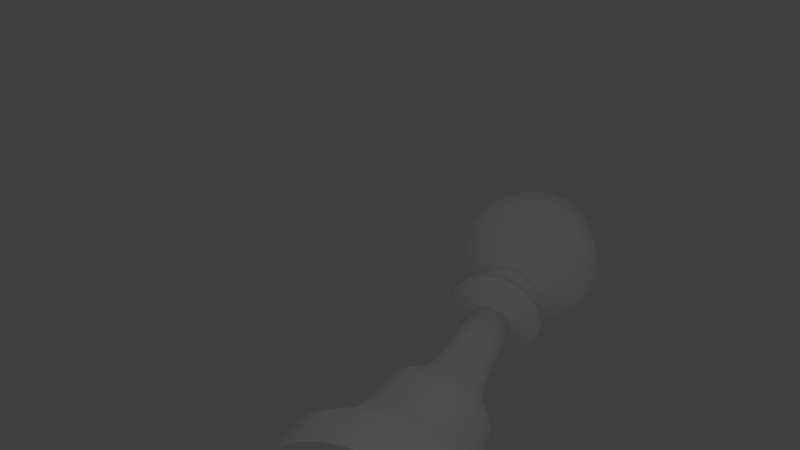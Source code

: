 # Source: bishop.blend  (saved by Blender 2.79.0; exported with 4.5.12 LTS)
import bpy
from mathutils import Matrix  # noqa: F401  (used for matrix-valued properties, if any)

bpy.ops.wm.read_factory_settings(use_empty=True)
scene = bpy.context.scene
scene.name = 'Scene'

# ---- collections
col_collection_1 = bpy.data.collections.new('Collection 1'); scene.collection.children.link(col_collection_1)

# ---- materials (node trees are filled in below, after node groups)
mat_material = bpy.data.materials.new('Material')
mat_material.alpha_threshold = 0.0
mat_material.use_transparent_shadow = False
mat_material.diffuse_color = (1.0, 1.0, 1.0, 1.0)
mat_material.roughness = 0.5
mat_material.specular_intensity = 1.0

# ---- material node trees

# ---- world
world_world = bpy.data.worlds.new('World'); scene.world = world_world
world_world.color = (0.05088, 0.05088, 0.05088)
world_world.use_sun_shadow = False
world_world.sun_shadow_jitter_overblur = 0.0
world_world.cycles.sampling_method = 'MANUAL'

# ---- cameras
cam_camera = bpy.data.cameras.new('Camera')
cam_camera.clip_end = 100.0
cam_camera.lens = 35.0
cam_camera.sensor_width = 32.0
cam_camera.sensor_height = 18.0
cam_camera.ortho_scale = 7.314
cam_camera.dof.focus_distance = 0.0
cam_camera.dof.aperture_fstop = 128.0

# ---- lights
light_lamp = bpy.data.lights.new('Lamp', 'POINT')
light_lamp.transmission_factor = 0.0
light_lamp.cutoff_distance = 30.0
light_lamp.energy = 100.0
light_lamp.shadow_buffer_clip_start = 1.001
light_lamp.shadow_soft_size = 0.1
light_lamp.shadow_maximum_resolution = 0.006
light_lamp.use_absolute_resolution = True

# ---- meshes
me_cylinder = bpy.data.meshes.new('Cylinder')
me_cylinder.from_pydata([(0.0, 1.0, -1.0), (0.0, 1.0, 1.0), (0.1951, 0.9808, -1.0), (0.1951, 0.9808, 1.0), (0.3827, 0.9239, -1.0), (0.3827, 0.9239, 1.0), (0.5556, 0.8315, -1.0), (0.5556, 0.8315, 1.0), (0.7071, 0.7071, -1.0), (0.7071, 0.7071, 1.0), (0.8315, 0.5556, -1.0), (0.8315, 0.5556, 1.0), (0.9239, 0.3827, -1.0), (0.9239, 0.3827, 1.0), (0.9808, 0.1951, -1.0), (0.9808, 0.1951, 1.0), (1.0, 7.55e-08, -1.0), (1.0, 7.55e-08, 1.0), (0.9808, -0.1951, -1.0), (0.9808, -0.1951, 1.0), (0.9239, -0.3827, -1.0), (0.9239, -0.3827, 1.0), (0.8315, -0.5556, -1.0), (0.8315, -0.5556, 1.0), (0.7071, -0.7071, -1.0), (0.7071, -0.7071, 1.0), (0.5556, -0.8315, -1.0), (0.5556, -0.8315, 1.0), (0.3827, -0.9239, -1.0), (0.3827, -0.9239, 1.0), (0.1951, -0.9808, -1.0), (0.1951, -0.9808, 1.0), (-3.258e-07, -1.0, -1.0), (-3.258e-07, -1.0, 1.0), (-0.1951, -0.9808, -1.0), (-0.1951, -0.9808, 1.0), (-0.3827, -0.9239, -1.0), (-0.3827, -0.9239, 1.0), (-0.5556, -0.8315, -1.0), (-0.5556, -0.8315, 1.0), (-0.7071, -0.7071, -1.0), (-0.7071, -0.7071, 1.0), (-0.8315, -0.5556, -1.0), (-0.8315, -0.5556, 1.0), (-0.9239, -0.3827, -1.0), (-0.9239, -0.3827, 1.0), (-0.9808, -0.1951, -1.0), (-0.9808, -0.1951, 1.0), (-1.0, 9.656e-07, -1.0), (-1.0, 9.656e-07, 1.0), (-0.9808, 0.1951, -1.0), (-0.9808, 0.1951, 1.0), (-0.9239, 0.3827, -1.0), (-0.9239, 0.3827, 1.0), (-0.8315, 0.5556, -1.0), (-0.8315, 0.5556, 1.0), (-0.7071, 0.7071, -1.0), (-0.7071, 0.7071, 1.0), (-0.5556, 0.8315, -1.0), (-0.5556, 0.8315, 1.0), (-0.3827, 0.9239, -1.0), (-0.3827, 0.9239, 1.0), (-0.1951, 0.9808, -1.0), (-0.1951, 0.9808, 1.0), (0.1463, 0.7356, 2.789), (2.662e-08, 0.75, 2.789), (0.287, 0.6929, 2.789), (0.4167, 0.6236, 2.789), (0.5303, 0.5303, 2.789), (0.6236, 0.4167, 2.789), (0.6929, 0.287, 2.789), (0.7356, 0.1463, 2.789), (0.75, 1.279e-07, 2.789), (0.7356, -0.1463, 2.789), (0.6929, -0.287, 2.789), (0.6236, -0.4167, 2.789), (0.5303, -0.5303, 2.789), (0.4167, -0.6236, 2.789), (0.287, -0.6929, 2.789), (0.1463, -0.7356, 2.789), (-2.178e-07, -0.75, 2.789), (-0.1463, -0.7356, 2.789), (-0.287, -0.6929, 2.789), (-0.4167, -0.6236, 2.789), (-0.5303, -0.5303, 2.789), (-0.6236, -0.4167, 2.789), (-0.6929, -0.287, 2.789), (-0.7356, -0.1463, 2.789), (-0.75, 7.954e-07, 2.789), (-0.7356, 0.1463, 2.789), (-0.6929, 0.287, 2.789), (-0.6236, 0.4167, 2.789), (-0.5303, 0.5303, 2.789), (-0.4167, 0.6236, 2.789), (-0.287, 0.6929, 2.789), (-0.1463, 0.7356, 2.789), (0.1269, 0.638, 3.782), (3.472e-08, 0.6505, 3.782), (0.2489, 0.601, 3.782), (0.3614, 0.5409, 3.782), (0.46, 0.46, 3.782), (0.5409, 0.3614, 3.782), (0.601, 0.2489, 3.782), (0.638, 0.1269, 3.782), (0.6505, 1.519e-07, 3.782), (0.638, -0.1269, 3.782), (0.601, -0.2489, 3.782), (0.5409, -0.3614, 3.782), (0.46, -0.46, 3.782), (0.3614, -0.5409, 3.782), (0.2489, -0.601, 3.782), (0.1269, -0.638, 3.782), (-1.772e-07, -0.6505, 3.782), (-0.1269, -0.638, 3.782), (-0.2489, -0.601, 3.782), (-0.3614, -0.5409, 3.782), (-0.46, -0.46, 3.782), (-0.5409, -0.3614, 3.782), (-0.601, -0.2489, 3.782), (-0.638, -0.1269, 3.782), (-0.6505, 7.309e-07, 3.782), (-0.638, 0.1269, 3.782), (-0.601, 0.2489, 3.782), (-0.5409, 0.3614, 3.782), (-0.46, 0.46, 3.782), (-0.3614, 0.5409, 3.782), (-0.2489, 0.601, 3.782), (-0.1269, 0.638, 3.782), (0.1109, 0.5576, 6.068), (3.472e-08, 0.5685, 6.068), (0.2176, 0.5252, 6.068), (0.3158, 0.4727, 6.068), (0.402, 0.402, 6.068), (0.4727, 0.3158, 6.068), (0.5252, 0.2176, 6.068), (0.5576, 0.1109, 6.068), (0.5685, 1.694e-07, 6.068), (0.5576, -0.1109, 6.068), (0.5252, -0.2176, 6.068), (0.4727, -0.3158, 6.068), (0.402, -0.402, 6.068), (0.3158, -0.4727, 6.068), (0.2176, -0.5252, 6.068), (0.1109, -0.5576, 6.068), (-1.505e-07, -0.5685, 6.068), (-0.1109, -0.5576, 6.068), (-0.2176, -0.5252, 6.068), (-0.3158, -0.4727, 6.068), (-0.402, -0.402, 6.068), (-0.4727, -0.3158, 6.068), (-0.5252, -0.2176, 6.068), (-0.5576, -0.1109, 6.068), (-0.5685, 6.754e-07, 6.068), (-0.5576, 0.1109, 6.068), (-0.5252, 0.2176, 6.068), (-0.4727, 0.3158, 6.068), (-0.402, 0.402, 6.068), (-0.3158, 0.4727, 6.068), (-0.2176, 0.5252, 6.068), (-0.1109, 0.5576, 6.068), (0.1109, 0.5576, 6.863), (2.348e-08, 0.5685, 6.863), (0.2176, 0.5252, 6.863), (0.3158, 0.4727, 6.863), (0.402, 0.402, 6.863), (0.4727, 0.3158, 6.863), (0.5252, 0.2176, 6.863), (0.5576, 0.1109, 6.863), (0.5685, 1.694e-07, 6.863), (0.5576, -0.1109, 6.863), (0.5252, -0.2176, 6.863), (0.4727, -0.3158, 6.863), (0.402, -0.402, 6.863), (0.3158, -0.4727, 6.863), (0.2176, -0.5252, 6.863), (0.1109, -0.5576, 6.863), (-1.618e-07, -0.5685, 6.863), (-0.1109, -0.5576, 6.863), (-0.2176, -0.5252, 6.863), (-0.3158, -0.4727, 6.863), (-0.402, -0.402, 6.863), (-0.4727, -0.3158, 6.863), (-0.5252, -0.2176, 6.863), (-0.5576, -0.1109, 6.863), (-0.5685, 6.754e-07, 6.863), (-0.5576, 0.1109, 6.863), (-0.5252, 0.2176, 6.863), (-0.4727, 0.3158, 6.863), (-0.402, 0.402, 6.863), (-0.3158, 0.4727, 6.863), (-0.2176, 0.5252, 6.863), (-0.1109, 0.5576, 6.863), (0.06914, 0.3476, 8.453), (6.327e-08, 0.3544, 8.453), (0.1356, 0.3274, 8.453), (0.1969, 0.2947, 8.453), (0.2506, 0.2506, 8.453), (0.2947, 0.1969, 8.453), (0.3274, 0.1356, 8.453), (0.3476, 0.06914, 8.453), (0.3544, 2.206e-07, 8.453), (0.3476, -0.06914, 8.453), (0.3274, -0.1356, 8.453), (0.2947, -0.1969, 8.453), (0.2506, -0.2506, 8.453), (0.1969, -0.2947, 8.453), (0.1356, -0.3274, 8.453), (0.06914, -0.3476, 8.453), (-5.221e-08, -0.3544, 8.453), (-0.06914, -0.3476, 8.453), (-0.1356, -0.3274, 8.453), (-0.1969, -0.2947, 8.453), (-0.2506, -0.2506, 8.453), (-0.2947, -0.1969, 8.453), (-0.3274, -0.1356, 8.453), (-0.3476, -0.06914, 8.453), (-0.3544, 5.361e-07, 8.453), (-0.3476, 0.06914, 8.453), (-0.3274, 0.1356, 8.453), (-0.2947, 0.1969, 8.453), (-0.2506, 0.2506, 8.453), (-0.1969, 0.2947, 8.453), (-0.1356, 0.3274, 8.453), (-0.06914, 0.3476, 8.453), (0.05297, 0.2663, 10.34), (5.38e-08, 0.2715, 10.34), (0.1039, 0.2508, 10.34), (0.1508, 0.2258, 10.34), (0.192, 0.192, 10.34), (0.2258, 0.1508, 10.34), (0.2508, 0.1039, 10.34), (0.2663, 0.05297, 10.34), (0.2715, 2.407e-07, 10.34), (0.2663, -0.05297, 10.34), (0.2508, -0.1039, 10.34), (0.2258, -0.1508, 10.34), (0.192, -0.192, 10.34), (0.1508, -0.2258, 10.34), (0.1039, -0.2508, 10.34), (0.05297, -0.2663, 10.34), (-3.467e-08, -0.2715, 10.34), (-0.05297, -0.2663, 10.34), (-0.1039, -0.2508, 10.34), (-0.1508, -0.2258, 10.34), (-0.192, -0.192, 10.34), (-0.2258, -0.1508, 10.34), (-0.2508, -0.1039, 10.34), (-0.2663, -0.05297, 10.34), (-0.2715, 4.824e-07, 10.34), (-0.2663, 0.05297, 10.34), (-0.2508, 0.1039, 10.34), (-0.2258, 0.1508, 10.34), (-0.192, 0.192, 10.34), (-0.1508, 0.2258, 10.34), (-0.1039, 0.2508, 10.34), (-0.05297, 0.2663, 10.34), (0.04407, 0.2215, 14.51), (4.27e-07, 0.2259, 14.51), (0.08644, 0.2087, 14.51), (0.1255, 0.1878, 14.51), (0.1597, 0.1597, 14.51), (0.1878, 0.1255, 14.51), (0.2087, 0.08644, 14.51), (0.2215, 0.04407, 14.51), (0.2259, 2.511e-07, 14.51), (0.2215, -0.04406, 14.51), (0.2087, -0.08644, 14.51), (0.1878, -0.1255, 14.51), (0.1597, -0.1597, 14.51), (0.1255, -0.1878, 14.51), (0.08644, -0.2087, 14.51), (0.04407, -0.2215, 14.51), (3.534e-07, -0.2259, 14.51), (-0.04406, -0.2215, 14.51), (-0.08644, -0.2087, 14.51), (-0.1255, -0.1878, 14.51), (-0.1597, -0.1597, 14.51), (-0.1878, -0.1255, 14.51), (-0.2087, -0.08644, 14.51), (-0.2215, -0.04406, 14.51), (-0.2259, 4.522e-07, 14.51), (-0.2215, 0.04407, 14.51), (-0.2087, 0.08644, 14.51), (-0.1878, 0.1255, 14.51), (-0.1597, 0.1597, 14.51), (-0.1255, 0.1878, 14.51), (-0.08644, 0.2087, 14.51), (-0.04406, 0.2215, 14.51), (0.09439, 0.4745, 15.01), (4.493e-07, 0.4838, 15.01), (0.1851, 0.447, 15.01), (0.2688, 0.4023, 15.01), (0.3421, 0.3421, 15.01), (0.4023, 0.2688, 15.01), (0.447, 0.1851, 15.01), (0.4745, 0.09439, 15.01), (0.4838, 1.885e-07, 15.01), (0.4745, -0.09439, 15.01), (0.447, -0.1851, 15.01), (0.4023, -0.2688, 15.01), (0.3421, -0.3421, 15.01), (0.2688, -0.4023, 15.01), (0.1851, -0.447, 15.01), (0.09439, -0.4745, 15.01), (2.916e-07, -0.4838, 15.01), (-0.09439, -0.4745, 15.01), (-0.1851, -0.447, 15.01), (-0.2688, -0.4023, 15.01), (-0.3421, -0.3421, 15.01), (-0.4023, -0.2688, 15.01), (-0.447, -0.1851, 15.01), (-0.4745, -0.09439, 15.01), (-0.4838, 6.192e-07, 15.01), (-0.4745, 0.09439, 15.01), (-0.447, 0.1851, 15.01), (-0.4023, 0.2688, 15.01), (-0.3421, 0.3421, 15.01), (-0.2688, 0.4023, 15.01), (-0.1851, 0.447, 15.01), (-0.09439, 0.4745, 15.01), (0.1028, 0.5169, 15.45), (4.405e-07, 0.527, 15.45), (0.2017, 0.4869, 15.45), (0.2928, 0.4382, 15.45), (0.3727, 0.3727, 15.45), (0.4382, 0.2928, 15.45), (0.4869, 0.2017, 15.45), (0.5169, 0.1028, 15.45), (0.527, 1.797e-07, 15.45), (0.5169, -0.1028, 15.45), (0.4869, -0.2017, 15.45), (0.4382, -0.2928, 15.45), (0.3727, -0.3727, 15.45), (0.2928, -0.4382, 15.45), (0.2017, -0.4869, 15.45), (0.1028, -0.5169, 15.45), (2.688e-07, -0.527, 15.45), (-0.1028, -0.5169, 15.45), (-0.2017, -0.4869, 15.45), (-0.2928, -0.4382, 15.45), (-0.3727, -0.3727, 15.45), (-0.4382, -0.2928, 15.45), (-0.4869, -0.2017, 15.45), (-0.5169, -0.1028, 15.45), (-0.527, 6.488e-07, 15.45), (-0.5169, 0.1028, 15.45), (-0.4869, 0.2017, 15.45), (-0.4382, 0.2928, 15.45), (-0.3727, 0.3727, 15.45), (-0.2928, 0.4382, 15.45), (-0.2017, 0.4869, 15.45), (-0.1028, 0.5169, 15.45), (0.07108, 0.3574, 16.18), (4.637e-07, 0.3644, 16.18), (0.1394, 0.3366, 16.18), (0.2024, 0.3029, 16.18), (0.2576, 0.2576, 16.18), (0.303, 0.2024, 16.18), (0.3366, 0.1394, 16.18), (0.3574, 0.07108, 16.18), (0.3644, 2.139e-07, 16.18), (0.3574, -0.07108, 16.18), (0.3366, -0.1394, 16.18), (0.303, -0.2024, 16.18), (0.2576, -0.2576, 16.18), (0.2024, -0.3029, 16.18), (0.1394, -0.3366, 16.18), (0.07108, -0.3574, 16.18), (3.449e-07, -0.3644, 16.18), (-0.07108, -0.3574, 16.18), (-0.1394, -0.3366, 16.18), (-0.2024, -0.3029, 16.18), (-0.2576, -0.2576, 16.18), (-0.3029, -0.2024, 16.18), (-0.3366, -0.1394, 16.18), (-0.3574, -0.07108, 16.18), (-0.3644, 5.382e-07, 16.18), (-0.3574, 0.07108, 16.18), (-0.3366, 0.1394, 16.18), (-0.3029, 0.2024, 16.18), (-0.2576, 0.2576, 16.18), (-0.2024, 0.3029, 16.18), (-0.1394, 0.3366, 16.18), (-0.07108, 0.3574, 16.18), (0.07108, 0.3574, 17.54), (3.697e-07, 0.3644, 17.54), (0.1394, 0.3366, 17.54), (0.2024, 0.3029, 17.54), (0.2576, 0.2576, 17.54), (0.303, 0.2024, 17.54), (0.3366, 0.1394, 17.54), (0.3574, 0.07108, 17.54), (0.3644, 2.139e-07, 17.54), (0.3574, -0.07108, 17.54), (0.3366, -0.1394, 17.54), (0.303, -0.2024, 17.54), (0.2576, -0.2576, 17.54), (0.2024, -0.3029, 17.54), (0.1394, -0.3366, 17.54), (0.07108, -0.3574, 17.54), (2.51e-07, -0.3644, 17.54), (-0.07108, -0.3574, 17.54), (-0.1394, -0.3366, 17.54), (-0.2024, -0.3029, 17.54), (-0.2576, -0.2576, 17.54), (-0.3029, -0.2024, 17.54), (-0.3366, -0.1394, 17.54), (-0.3574, -0.07108, 17.54), (-0.3644, 5.382e-07, 17.54), (-0.3574, 0.07108, 17.54), (-0.3366, 0.1394, 17.54), (-0.3029, 0.2024, 17.54), (-0.2576, 0.2576, 17.54), (-0.2024, 0.3029, 17.54), (-0.1394, 0.3366, 17.54), (-0.07108, 0.3574, 17.54), (0.0937, 0.4711, 17.88), (3.166e-07, 0.4803, 17.88), (0.1838, 0.4437, 17.88), (0.2668, 0.3993, 17.88), (0.3396, 0.3396, 17.88), (0.3993, 0.2668, 17.88), (0.4437, 0.1838, 17.88), (0.4711, 0.0937, 17.88), (0.4803, 1.891e-07, 17.88), (0.4711, -0.0937, 17.88), (0.4437, -0.1838, 17.88), (0.3993, -0.2668, 17.88), (0.3396, -0.3396, 17.88), (0.2668, -0.3993, 17.88), (0.1838, -0.4437, 17.88), (0.0937, -0.4711, 17.88), (1.601e-07, -0.4803, 17.88), (-0.0937, -0.4711, 17.88), (-0.1838, -0.4437, 17.88), (-0.2668, -0.3993, 17.88), (-0.3396, -0.3396, 17.88), (-0.3993, -0.2668, 17.88), (-0.4437, -0.1838, 17.88), (-0.4711, -0.0937, 17.88), (-0.4803, 6.166e-07, 17.88), (-0.4711, 0.0937, 17.88), (-0.4437, 0.1838, 17.88), (-0.3993, 0.2668, 17.88), (-0.3396, 0.3396, 17.88), (-0.2668, 0.3993, 17.88), (-0.1838, 0.4437, 17.88), (-0.0937, 0.4711, 17.88), (0.1402, 0.705, 19.56), (2.044e-07, 0.7188, 19.56), (0.2751, 0.6641, 19.56), (0.3994, 0.5977, 19.56), (0.5083, 0.5083, 19.56), (0.5977, 0.3994, 19.56), (0.6641, 0.2751, 19.56), (0.705, 0.1402, 19.56), (0.7188, 1.389e-07, 19.56), (0.705, -0.1402, 19.56), (0.6641, -0.2751, 19.56), (0.5977, -0.3994, 19.56), (0.5083, -0.5083, 19.56), (0.3994, -0.5977, 19.56), (0.2751, -0.6641, 19.56), (0.1402, -0.705, 19.56), (-2.983e-08, -0.7188, 19.56), (-0.1402, -0.705, 19.56), (-0.2751, -0.6641, 19.56), (-0.3994, -0.5977, 19.56), (-0.5083, -0.5083, 19.56), (-0.5977, -0.3994, 19.56), (-0.6641, -0.2751, 19.56), (-0.705, -0.1402, 19.56), (-0.7188, 7.787e-07, 19.56), (-0.705, 0.1402, 19.56), (-0.6641, 0.2751, 19.56), (-0.5977, 0.3994, 19.56), (-0.5083, 0.5083, 19.56), (-0.3994, 0.5977, 19.56), (-0.2751, 0.6641, 19.56), (-0.1402, 0.705, 19.56), (0.1547, 0.7779, 20.76), (1.921e-07, 0.7931, 20.76), (0.3035, 0.7327, 20.76), (0.4406, 0.6594, 20.76), (0.5608, 0.5608, 20.76), (0.6594, 0.4406, 20.76), (0.7327, 0.3035, 20.76), (0.7779, 0.1547, 20.76), (0.7931, 1.227e-07, 20.76), (0.7779, -0.1547, 20.76), (0.7327, -0.3035, 20.76), (0.6594, -0.4406, 20.76), (0.5608, -0.5608, 20.76), (0.4406, -0.6594, 20.76), (0.3035, -0.7327, 20.76), (0.1547, -0.7779, 20.76), (-6.635e-08, -0.7931, 20.76), (-0.1547, -0.7779, 20.76), (-0.3035, -0.7327, 20.76), (-0.4406, -0.6594, 20.76), (-0.5608, -0.5608, 20.76), (-0.6594, -0.4406, 20.76), (-0.7327, -0.3035, 20.76), (-0.7779, -0.1547, 20.76), (-0.7931, 8.286e-07, 20.76), (-0.7779, 0.1547, 20.76), (-0.7327, 0.3035, 20.76), (-0.6594, 0.4406, 20.76), (-0.5608, 0.5608, 20.76), (-0.4406, 0.6594, 20.76), (-0.3035, 0.7327, 20.76), (-0.1547, 0.7779, 20.76), (0.1547, 0.7779, 21.79), (1.332e-07, 0.7931, 21.79), (0.4406, 0.6594, 21.79), (0.5608, 0.5608, 21.79), (0.6594, 0.4406, 21.79), (0.7327, 0.3035, 21.79), (0.7779, 0.1547, 21.79), (0.7931, 1.227e-07, 21.79), (0.7779, -0.1547, 21.79), (0.7327, -0.3035, 21.79), (0.6594, -0.4406, 21.79), (0.5608, -0.5608, 21.79), (0.4406, -0.6594, 21.79), (0.1547, -0.7779, 21.79), (-1.252e-07, -0.7931, 21.79), (-0.1547, -0.7779, 21.79), (-0.3035, -0.7327, 21.79), (-0.4406, -0.6594, 21.79), (-0.5608, -0.5608, 21.79), (-0.6594, -0.4406, 21.79), (-0.7327, -0.3035, 21.79), (-0.7779, -0.1547, 21.79), (-0.7931, 8.286e-07, 21.79), (-0.7779, 0.1547, 21.79), (-0.7327, 0.3035, 21.79), (-0.6594, 0.4406, 21.79), (-0.5608, 0.5608, 21.79), (-0.4406, 0.6594, 21.79), (-0.3035, 0.7327, 21.79), (-0.1547, 0.7779, 21.79), (0.1349, 0.6784, 23.28), (2.072e-07, 0.6917, 23.28), (0.2647, 0.639, 23.28), (0.4891, 0.4891, 23.28), (0.5751, 0.3843, 23.28), (0.639, 0.2647, 23.28), (0.6784, 0.1349, 23.28), (0.6917, 1.422e-07, 23.28), (0.6784, -0.1349, 23.28), (0.639, -0.2647, 23.28), (0.5751, -0.3843, 23.28), (0.4891, -0.4891, 23.28), (0.2647, -0.639, 23.28), (0.1349, -0.6784, 23.28), (-1.822e-08, -0.6917, 23.28), (-0.1349, -0.6784, 23.28), (-0.2647, -0.639, 23.28), (-0.3843, -0.5751, 23.28), (-0.4891, -0.4891, 23.28), (-0.5751, -0.3843, 23.28), (-0.639, -0.2647, 23.28), (-0.6784, -0.1349, 23.28), (-0.6917, 7.578e-07, 23.28), (-0.6784, 0.1349, 23.28), (-0.639, 0.2647, 23.28), (-0.5751, 0.3843, 23.28), (-0.4891, 0.4891, 23.28), (-0.3843, 0.5751, 23.28), (-0.2647, 0.639, 23.28), (-0.1349, 0.6784, 23.28), (0.1084, 0.5448, 24.63), (2.453e-07, 0.5555, 24.63), (0.2126, 0.5132, 24.63), (0.3086, 0.4619, 24.63), (0.5132, 0.2126, 24.63), (0.5448, 0.1084, 24.63), (0.5555, 1.687e-07, 24.63), (0.5448, -0.1084, 24.63), (0.5132, -0.2126, 24.63), (0.3086, -0.4619, 24.63), (0.2126, -0.5132, 24.63), (0.1084, -0.5448, 24.63), (6.429e-08, -0.5555, 24.63), (-0.1084, -0.5448, 24.63), (-0.2126, -0.5132, 24.63), (-0.3086, -0.4619, 24.63), (-0.3928, -0.3928, 24.63), (-0.4619, -0.3086, 24.63), (-0.5132, -0.2126, 24.63), (-0.5448, -0.1084, 24.63), (-0.5555, 6.631e-07, 24.63), (-0.5448, 0.1084, 24.63), (-0.5132, 0.2126, 24.63), (-0.4619, 0.3086, 24.63), (-0.3928, 0.3928, 24.63), (-0.3086, 0.4619, 24.63), (-0.2126, 0.5132, 24.63), (-0.1084, 0.5448, 24.63), (0.07269, 0.3655, 25.99), (2.271e-07, 0.3726, 25.99), (0.1426, 0.3443, 25.99), (0.207, 0.3098, 25.99), (0.2635, 0.2635, 25.99), (0.3098, 0.207, 25.99), (0.3443, 0.1426, 25.99), (0.3655, 0.07269, 25.99), (0.3726, 2.056e-07, 25.99), (0.3655, -0.07269, 25.99), (0.3443, -0.1426, 25.99), (0.3098, -0.207, 25.99), (0.2635, -0.2635, 25.99), (0.207, -0.3098, 25.99), (0.1426, -0.3442, 25.99), (0.07269, -0.3655, 25.99), (1.057e-07, -0.3726, 25.99), (-0.07269, -0.3655, 25.99), (-0.1426, -0.3442, 25.99), (-0.207, -0.3098, 25.99), (-0.2635, -0.2635, 25.99), (-0.3098, -0.207, 25.99), (-0.3442, -0.1426, 25.99), (-0.3655, -0.07269, 25.99), (-0.3726, 5.373e-07, 25.99), (-0.3655, 0.07269, 25.99), (-0.3442, 0.1426, 25.99), (-0.3098, 0.207, 25.99), (-0.2635, 0.2635, 25.99), (-0.207, 0.3098, 25.99), (-0.1426, 0.3443, 25.99), (-0.07269, 0.3655, 25.99), (0.02401, 0.1207, 26.69), (7.225e-08, 0.1231, 26.69), (0.04709, 0.1137, 26.69), (0.06837, 0.1023, 26.69), (0.08702, 0.08702, 26.69), (0.1023, 0.06837, 26.69), (0.1137, 0.04709, 26.69), (0.1207, 0.02401, 26.69), (0.1231, 2.487e-07, 26.69), (0.1207, -0.02401, 26.69), (0.1137, -0.04709, 26.69), (0.1023, -0.06837, 26.69), (0.08702, -0.08702, 26.69), (0.06837, -0.1023, 26.69), (0.04709, -0.1137, 26.69), (0.02401, -0.1207, 26.69), (3.215e-08, -0.1231, 26.69), (-0.02401, -0.1207, 26.69), (-0.04709, -0.1137, 26.69), (-0.06837, -0.1023, 26.69), (-0.08702, -0.08702, 26.69), (-0.1023, -0.06837, 26.69), (-0.1137, -0.04709, 26.69), (-0.1207, -0.02401, 26.69), (-0.1231, 3.582e-07, 26.69), (-0.1207, 0.02401, 26.69), (-0.1137, 0.04709, 26.69), (-0.1023, 0.06837, 26.69), (-0.08702, 0.08702, 26.69), (-0.06837, 0.1023, 26.69), (-0.04709, 0.1137, 26.69), (-0.02401, 0.1207, 26.69), (0.01452, 0.07298, 26.91), (5.049e-08, 0.07441, 26.91), (0.02847, 0.06874, 26.91), (0.04134, 0.06187, 26.91), (0.05261, 0.05261, 26.91), (0.06187, 0.04134, 26.91), (0.06874, 0.02847, 26.91), (0.07298, 0.01452, 26.91), (0.07441, 2.579e-07, 26.91), (0.07298, -0.01452, 26.91), (0.06874, -0.02847, 26.91), (0.06187, -0.04134, 26.91), (0.05261, -0.05261, 26.91), (0.04134, -0.06187, 26.91), (0.02847, -0.06874, 26.91), (0.01452, -0.07298, 26.91), (2.624e-08, -0.07441, 26.91), (-0.01452, -0.07298, 26.91), (-0.02847, -0.06874, 26.91), (-0.04134, -0.06187, 26.91), (-0.05261, -0.05261, 26.91), (-0.06187, -0.04134, 26.91), (-0.06874, -0.02847, 26.91), (-0.07298, -0.01452, 26.91), (-0.07441, 3.241e-07, 26.91), (-0.07298, 0.01452, 26.91), (-0.06874, 0.02847, 26.91), (-0.06187, 0.04134, 26.91), (-0.05261, 0.05261, 26.91), (-0.04134, 0.06187, 26.91), (-0.02847, 0.06874, 26.91), (-0.01452, 0.07298, 26.91), (0.03222, 0.162, 27.23), (-5.37e-08, 0.1652, 27.23), (0.0632, 0.1526, 27.23), (0.09176, 0.1373, 27.23), (0.1168, 0.1168, 27.23), (0.1373, 0.09176, 27.23), (0.1526, 0.06321, 27.23), (0.162, 0.03222, 27.23), (0.1652, 2.356e-07, 27.23), (0.162, -0.03222, 27.23), (0.1526, -0.0632, 27.23), (0.1373, -0.09176, 27.23), (0.1168, -0.1168, 27.23), (0.09176, -0.1373, 27.23), (0.0632, -0.1526, 27.23), (0.03222, -0.162, 27.23), (-1.075e-07, -0.1652, 27.23), (-0.03222, -0.162, 27.23), (-0.06321, -0.1526, 27.23), (-0.09176, -0.1373, 27.23), (-0.1168, -0.1168, 27.23), (-0.1373, -0.09176, 27.23), (-0.1526, -0.0632, 27.23), (-0.162, -0.03222, 27.23), (-0.1652, 3.826e-07, 27.23), (-0.162, 0.03222, 27.23), (-0.1526, 0.06321, 27.23), (-0.1373, 0.09176, 27.23), (-0.1168, 0.1168, 27.23), (-0.09176, 0.1373, 27.23), (-0.0632, 0.1526, 27.23), (-0.03222, 0.162, 27.23), (0.03696, 0.1858, 27.59), (4.684e-08, 0.1894, 27.59), (0.0725, 0.175, 27.59), (0.1053, 0.1575, 27.59), (0.134, 0.134, 27.59), (0.1575, 0.1053, 27.59), (0.175, 0.0725, 27.59), (0.1858, 0.03696, 27.59), (0.1894, 2.298e-07, 27.59), (0.1858, -0.03696, 27.59), (0.175, -0.0725, 27.59), (0.1575, -0.1053, 27.59), (0.134, -0.134, 27.59), (0.1053, -0.1575, 27.59), (0.0725, -0.175, 27.59), (0.03696, -0.1858, 27.59), (-1.489e-08, -0.1894, 27.59), (-0.03696, -0.1858, 27.59), (-0.0725, -0.175, 27.59), (-0.1053, -0.1575, 27.59), (-0.134, -0.134, 27.59), (-0.1575, -0.1053, 27.59), (-0.175, -0.0725, 27.59), (-0.1858, -0.03696, 27.59), (-0.1894, 3.985e-07, 27.59), (-0.1858, 0.03696, 27.59), (-0.175, 0.0725, 27.59), (-0.1575, 0.1053, 27.59), (-0.134, 0.134, 27.59), (-0.1053, 0.1575, 27.59), (-0.0725, 0.175, 27.59), (-0.03696, 0.1858, 27.59), (0.02888, 0.1452, 27.83), (7.341e-08, 0.148, 27.83), (0.05665, 0.1368, 27.83), (0.08224, 0.1231, 27.83), (0.1047, 0.1047, 27.83), (0.1231, 0.08224, 27.83), (0.1368, 0.05665, 27.83), (0.1452, 0.02888, 27.83), (0.148, 2.406e-07, 27.83), (0.1452, -0.02888, 27.83), (0.1368, -0.05665, 27.83), (0.1231, -0.08224, 27.83), (0.1047, -0.1047, 27.83), (0.08224, -0.1231, 27.83), (0.05665, -0.1368, 27.83), (0.02888, -0.1452, 27.83), (2.518e-08, -0.148, 27.83), (-0.02888, -0.1452, 27.83), (-0.05665, -0.1368, 27.83), (-0.08224, -0.1231, 27.83), (-0.1047, -0.1047, 27.83), (-0.1231, -0.08224, 27.83), (-0.1368, -0.05665, 27.83), (-0.1452, -0.02888, 27.83), (-0.148, 3.723e-07, 27.83), (-0.1452, 0.02888, 27.83), (-0.1368, 0.05665, 27.83), (-0.1231, 0.08224, 27.83), (-0.1047, 0.1047, 27.83), (-0.08224, 0.1231, 27.83), (-0.05665, 0.1368, 27.83), (-0.02888, 0.1452, 27.83), (0.009289, 0.0467, 28.13), (5.473e-08, 0.04761, 28.13), (0.01822, 0.04399, 28.13), (0.02645, 0.03959, 28.13), (0.03367, 0.03367, 28.13), (0.03959, 0.02645, 28.13), (0.04399, 0.01822, 28.13), (0.0467, 0.009289, 28.13), (0.04761, 2.65e-07, 28.13), (0.0467, -0.009289, 28.13), (0.04399, -0.01822, 28.13), (0.03959, -0.02645, 28.13), (0.03367, -0.03367, 28.13), (0.02645, -0.03959, 28.13), (0.01822, -0.04399, 28.13), (0.009289, -0.0467, 28.13), (3.921e-08, -0.04761, 28.13), (-0.009289, -0.0467, 28.13), (-0.01822, -0.04399, 28.13), (-0.02645, -0.03959, 28.13), (-0.03367, -0.03367, 28.13), (-0.03959, -0.02645, 28.13), (-0.04399, -0.01822, 28.13), (-0.0467, -0.009289, 28.13), (-0.04761, 3.074e-07, 28.13), (-0.0467, 0.009289, 28.13), (-0.04399, 0.01822, 28.13), (-0.03959, 0.02645, 28.13), (-0.03367, 0.03367, 28.13), (-0.02645, 0.03959, 28.13), (-0.01822, 0.04399, 28.13), (-0.009289, 0.0467, 28.13), (0.4444, 0.4444, 23.91), (0.4136, 0.5511, 23.28), (0.397, 0.5941, 22.94), (0.3401, 0.7132, 21.79), (0.3035, -0.7327, 21.04), (0.2899, -0.7368, 20.76), (0.3035, 0.7327, 21.04), (0.2899, 0.7368, 20.76), (0.2849, 0.7318, 20.66), (0.2849, -0.7318, 20.66), (0.4799, 0.275, 24.63), (0.4893, 0.2027, 24.83), (0.4974, -0.09894, 24.99), (0.5, 1.799e-07, 25.04), (0.4893, -0.2027, 24.83), (0.4974, 0.09894, 24.99), (0.4799, -0.275, 24.63), (0.4732, 0.3162, 24.5), (0.4444, -0.4444, 23.91), (0.4732, -0.3162, 24.5), (0.4136, -0.5511, 23.28), (0.397, -0.5941, 22.94), (0.3401, -0.7132, 21.79), (0.2721, 0.7362, 20.67), (0.2721, -0.7362, 20.67), (0.3632, -0.3632, 24.94), (0.3566, -0.4225, 24.63), (0.3278, -0.6053, 23.28), (0.3434, -0.5139, 24.01), (0.2993, -0.7227, 21.95), (0.2959, -0.735, 21.79), (0.2741, -0.7416, 20.76), (0.2741, 0.7416, 20.76), (0.3794, 0.1572, 25.7), (0.3734, 0.2495, 25.42), (0.3566, 0.4225, 24.63), (0.3632, 0.3632, 24.94), (0.3826, -0.07611, 25.86), (0.3837, 2.034e-07, 25.9), (0.3794, -0.1572, 25.7), (0.3826, 0.07611, 25.86), (0.3734, -0.2495, 25.42), (0.3278, 0.6053, 23.28), (0.3434, 0.5139, 24.01), (0.2959, 0.735, 21.79), (0.2993, 0.7227, 21.95), (0.0, 1.0, -1.0), (0.1951, 0.9808, -1.0), (0.3827, 0.9239, -1.0), (0.5556, 0.8315, -1.0), (0.7071, 0.7071, -1.0), (0.8315, 0.5556, -1.0), (0.9239, 0.3827, -1.0), (0.9808, 0.1951, -1.0), (1.0, 7.55e-08, -1.0), (0.9808, -0.1951, -1.0), (0.9239, -0.3827, -1.0), (0.8315, -0.5556, -1.0), (0.7071, -0.7071, -1.0), (0.5556, -0.8315, -1.0), (0.3827, -0.9239, -1.0), (0.1951, -0.9808, -1.0), (-3.258e-07, -1.0, -1.0), (-0.1951, -0.9808, -1.0), (-0.3827, -0.9239, -1.0), (-0.5556, -0.8315, -1.0), (-0.7071, -0.7071, -1.0), (-0.8315, -0.5556, -1.0), (-0.9239, -0.3827, -1.0), (-0.9808, -0.1951, -1.0), (-1.0, 9.656e-07, -1.0), (-0.9808, 0.1951, -1.0), (-0.9239, 0.3827, -1.0), (-0.8315, 0.5556, -1.0), (-0.7071, 0.7071, -1.0), (-0.5556, 0.8315, -1.0), (-0.3827, 0.9239, -1.0), (-0.1951, 0.9808, -1.0), (0.009289, 0.0467, 28.13), (5.473e-08, 0.04761, 28.13), (0.01822, 0.04399, 28.13), (0.02645, 0.03959, 28.13), (0.03367, 0.03367, 28.13), (0.03959, 0.02645, 28.13), (0.04399, 0.01822, 28.13), (0.0467, 0.009289, 28.13), (0.04761, 2.65e-07, 28.13), (0.0467, -0.009289, 28.13), (0.04399, -0.01822, 28.13), (0.03959, -0.02645, 28.13), (0.03367, -0.03367, 28.13), (0.02645, -0.03959, 28.13), (0.01822, -0.04399, 28.13), (0.009289, -0.0467, 28.13), (3.921e-08, -0.04761, 28.13), (-0.009289, -0.0467, 28.13), (-0.01822, -0.04399, 28.13), (-0.02645, -0.03959, 28.13), (-0.03367, -0.03367, 28.13), (-0.03959, -0.02645, 28.13), (-0.04399, -0.01822, 28.13), (-0.0467, -0.009289, 28.13), (-0.04761, 3.074e-07, 28.13), (-0.0467, 0.009289, 28.13), (-0.04399, 0.01822, 28.13), (-0.03959, 0.02645, 28.13), (-0.03367, 0.03367, 28.13), (-0.02645, 0.03959, 28.13), (-0.01822, 0.04399, 28.13), (-0.009289, 0.0467, 28.13), (0.4136, 0.5511, 23.28), (0.4444, 0.4444, 23.91), (0.397, 0.5941, 22.94), (0.3401, 0.7132, 21.79), (0.3401, -0.7132, 21.79), (0.3035, -0.7327, 21.04), (0.2899, -0.7368, 20.76), (0.3035, 0.7327, 21.04), (0.2899, 0.7368, 20.76), (0.2849, 0.7318, 20.66), (0.2849, 0.7318, 20.66), (0.2849, -0.7318, 20.66), (0.2849, -0.7318, 20.66), (0.4799, 0.275, 24.63), (0.4893, 0.2027, 24.83), (0.4974, -0.09894, 24.99), (0.4893, -0.2027, 24.83), (0.5, 1.799e-07, 25.04), (0.4974, 0.09894, 24.99), (0.4799, -0.275, 24.63), (0.4732, 0.3162, 24.5), (0.4444, -0.4444, 23.91), (0.4136, -0.5511, 23.28), (0.4732, -0.3162, 24.5), (0.397, -0.5941, 22.94), (0.2721, -0.7362, 20.67), (0.2721, -0.7362, 20.67), (0.2721, 0.7362, 20.67), (0.2721, 0.7362, 20.67), (0.3632, -0.3632, 24.94), (0.3566, -0.4225, 24.63), (0.3278, -0.6053, 23.28), (0.3434, -0.5139, 24.01), (0.2959, -0.735, 21.79), (0.2993, -0.7227, 21.95), (0.2741, -0.7416, 20.76), (0.2741, 0.7416, 20.76), (0.3566, 0.4225, 24.63), (0.3632, 0.3632, 24.94), (0.3278, 0.6053, 23.28), (0.3434, 0.5139, 24.01), (0.2959, 0.735, 21.79), (0.2993, 0.7227, 21.95)], [], [(870, 1, 3, 871), (871, 3, 5, 872), (872, 5, 7, 873), (873, 7, 9, 874), (874, 9, 11, 875), (875, 11, 13, 876), (876, 13, 15, 877), (877, 15, 17, 878), (878, 17, 19, 879), (879, 19, 21, 880), (880, 21, 23, 881), (881, 23, 25, 882), (882, 25, 27, 883), (883, 27, 29, 884), (884, 29, 31, 885), (885, 31, 33, 886), (886, 33, 35, 887), (887, 35, 37, 888), (888, 37, 39, 889), (889, 39, 41, 890), (890, 41, 43, 891), (891, 43, 45, 892), (892, 45, 47, 893), (893, 47, 49, 894), (894, 49, 51, 895), (895, 51, 53, 896), (896, 53, 55, 897), (897, 55, 57, 898), (898, 57, 59, 899), (899, 59, 61, 900), (9, 7, 67, 68), (900, 61, 63, 901), (901, 63, 1, 870), (0, 2, 4, 6, 8, 10, 12, 14, 16, 18, 20, 22, 24, 26, 28, 30, 32, 34, 36, 38, 40, 42, 44, 46, 48, 50, 52, 54, 56, 58, 60, 62), (73, 72, 104, 105), (27, 25, 76, 77), (45, 43, 85, 86), (63, 61, 94, 95), (19, 17, 72, 73), (37, 35, 81, 82), (55, 53, 90, 91), (11, 9, 68, 69), (29, 27, 77, 78), (47, 45, 86, 87), (3, 1, 65, 64), (1, 63, 95, 65), (21, 19, 73, 74), (39, 37, 82, 83), (57, 55, 91, 92), (13, 11, 69, 70), (31, 29, 78, 79), (49, 47, 87, 88), (5, 3, 64, 66), (23, 21, 74, 75), (41, 39, 83, 84), (59, 57, 92, 93), (15, 13, 70, 71), (33, 31, 79, 80), (51, 49, 88, 89), (7, 5, 66, 67), (25, 23, 75, 76), (43, 41, 84, 85), (61, 59, 93, 94), (17, 15, 71, 72), (35, 33, 80, 81), (53, 51, 89, 90), (108, 107, 139, 140), (87, 86, 118, 119), (74, 73, 105, 106), (88, 87, 119, 120), (75, 74, 106, 107), (89, 88, 120, 121), (76, 75, 107, 108), (90, 89, 121, 122), (77, 76, 108, 109), (91, 90, 122, 123), (78, 77, 109, 110), (64, 65, 97, 96), (92, 91, 123, 124), (79, 78, 110, 111), (66, 64, 96, 98), (93, 92, 124, 125), (80, 79, 111, 112), (67, 66, 98, 99), (94, 93, 125, 126), (81, 80, 112, 113), (68, 67, 99, 100), (95, 94, 126, 127), (82, 81, 113, 114), (69, 68, 100, 101), (65, 95, 127, 97), (83, 82, 114, 115), (70, 69, 101, 102), (84, 83, 115, 116), (71, 70, 102, 103), (85, 84, 116, 117), (72, 71, 103, 104), (86, 85, 117, 118), (143, 142, 174, 175), (122, 121, 153, 154), (109, 108, 140, 141), (123, 122, 154, 155), (110, 109, 141, 142), (96, 97, 129, 128), (124, 123, 155, 156), (111, 110, 142, 143), (98, 96, 128, 130), (125, 124, 156, 157), (112, 111, 143, 144), (99, 98, 130, 131), (126, 125, 157, 158), (113, 112, 144, 145), (100, 99, 131, 132), (127, 126, 158, 159), (114, 113, 145, 146), (101, 100, 132, 133), (97, 127, 159, 129), (115, 114, 146, 147), (102, 101, 133, 134), (116, 115, 147, 148), (103, 102, 134, 135), (117, 116, 148, 149), (104, 103, 135, 136), (118, 117, 149, 150), (105, 104, 136, 137), (119, 118, 150, 151), (106, 105, 137, 138), (120, 119, 151, 152), (107, 106, 138, 139), (121, 120, 152, 153), (178, 177, 209, 210), (130, 128, 160, 162), (157, 156, 188, 189), (144, 143, 175, 176), (131, 130, 162, 163), (158, 157, 189, 190), (145, 144, 176, 177), (132, 131, 163, 164), (159, 158, 190, 191), (146, 145, 177, 178), (133, 132, 164, 165), (129, 159, 191, 161), (147, 146, 178, 179), (134, 133, 165, 166), (148, 147, 179, 180), (135, 134, 166, 167), (149, 148, 180, 181), (136, 135, 167, 168), (150, 149, 181, 182), (137, 136, 168, 169), (151, 150, 182, 183), (138, 137, 169, 170), (152, 151, 183, 184), (139, 138, 170, 171), (153, 152, 184, 185), (140, 139, 171, 172), (154, 153, 185, 186), (141, 140, 172, 173), (155, 154, 186, 187), (142, 141, 173, 174), (128, 129, 161, 160), (156, 155, 187, 188), (213, 212, 244, 245), (165, 164, 196, 197), (161, 191, 223, 193), (179, 178, 210, 211), (166, 165, 197, 198), (180, 179, 211, 212), (167, 166, 198, 199), (181, 180, 212, 213), (168, 167, 199, 200), (182, 181, 213, 214), (169, 168, 200, 201), (183, 182, 214, 215), (170, 169, 201, 202), (184, 183, 215, 216), (171, 170, 202, 203), (185, 184, 216, 217), (172, 171, 203, 204), (186, 185, 217, 218), (173, 172, 204, 205), (187, 186, 218, 219), (174, 173, 205, 206), (160, 161, 193, 192), (188, 187, 219, 220), (175, 174, 206, 207), (162, 160, 192, 194), (189, 188, 220, 221), (176, 175, 207, 208), (163, 162, 194, 195), (190, 189, 221, 222), (177, 176, 208, 209), (164, 163, 195, 196), (191, 190, 222, 223), (248, 247, 279, 280), (200, 199, 231, 232), (214, 213, 245, 246), (201, 200, 232, 233), (215, 214, 246, 247), (202, 201, 233, 234), (216, 215, 247, 248), (203, 202, 234, 235), (217, 216, 248, 249), (204, 203, 235, 236), (218, 217, 249, 250), (205, 204, 236, 237), (219, 218, 250, 251), (206, 205, 237, 238), (192, 193, 225, 224), (220, 219, 251, 252), (207, 206, 238, 239), (194, 192, 224, 226), (221, 220, 252, 253), (208, 207, 239, 240), (195, 194, 226, 227), (222, 221, 253, 254), (209, 208, 240, 241), (196, 195, 227, 228), (223, 222, 254, 255), (210, 209, 241, 242), (197, 196, 228, 229), (193, 223, 255, 225), (211, 210, 242, 243), (198, 197, 229, 230), (212, 211, 243, 244), (199, 198, 230, 231), (283, 282, 314, 315), (235, 234, 266, 267), (249, 248, 280, 281), (236, 235, 267, 268), (250, 249, 281, 282), (237, 236, 268, 269), (251, 250, 282, 283), (238, 237, 269, 270), (224, 225, 257, 256), (252, 251, 283, 284), (239, 238, 270, 271), (226, 224, 256, 258), (253, 252, 284, 285), (240, 239, 271, 272), (227, 226, 258, 259), (254, 253, 285, 286), (241, 240, 272, 273), (228, 227, 259, 260), (255, 254, 286, 287), (242, 241, 273, 274), (229, 228, 260, 261), (225, 255, 287, 257), (243, 242, 274, 275), (230, 229, 261, 262), (244, 243, 275, 276), (231, 230, 262, 263), (245, 244, 276, 277), (232, 231, 263, 264), (246, 245, 277, 278), (233, 232, 264, 265), (247, 246, 278, 279), (234, 233, 265, 266), (318, 317, 349, 350), (270, 269, 301, 302), (256, 257, 289, 288), (284, 283, 315, 316), (271, 270, 302, 303), (258, 256, 288, 290), (285, 284, 316, 317), (272, 271, 303, 304), (259, 258, 290, 291), (286, 285, 317, 318), (273, 272, 304, 305), (260, 259, 291, 292), (287, 286, 318, 319), (274, 273, 305, 306), (261, 260, 292, 293), (257, 287, 319, 289), (275, 274, 306, 307), (262, 261, 293, 294), (276, 275, 307, 308), (263, 262, 294, 295), (277, 276, 308, 309), (264, 263, 295, 296), (278, 277, 309, 310), (265, 264, 296, 297), (279, 278, 310, 311), (266, 265, 297, 298), (280, 279, 311, 312), (267, 266, 298, 299), (281, 280, 312, 313), (268, 267, 299, 300), (282, 281, 313, 314), (269, 268, 300, 301), (340, 339, 371, 372), (305, 304, 336, 337), (292, 291, 323, 324), (319, 318, 350, 351), (306, 305, 337, 338), (293, 292, 324, 325), (289, 319, 351, 321), (307, 306, 338, 339), (294, 293, 325, 326), (308, 307, 339, 340), (295, 294, 326, 327), (309, 308, 340, 341), (296, 295, 327, 328), (310, 309, 341, 342), (297, 296, 328, 329), (311, 310, 342, 343), (298, 297, 329, 330), (312, 311, 343, 344), (299, 298, 330, 331), (313, 312, 344, 345), (300, 299, 331, 332), (314, 313, 345, 346), (301, 300, 332, 333), (315, 314, 346, 347), (302, 301, 333, 334), (288, 289, 321, 320), (316, 315, 347, 348), (303, 302, 334, 335), (290, 288, 320, 322), (317, 316, 348, 349), (304, 303, 335, 336), (291, 290, 322, 323), (375, 374, 406, 407), (327, 326, 358, 359), (341, 340, 372, 373), (328, 327, 359, 360), (342, 341, 373, 374), (329, 328, 360, 361), (343, 342, 374, 375), (330, 329, 361, 362), (344, 343, 375, 376), (331, 330, 362, 363), (345, 344, 376, 377), (332, 331, 363, 364), (346, 345, 377, 378), (333, 332, 364, 365), (347, 346, 378, 379), (334, 333, 365, 366), (320, 321, 353, 352), (348, 347, 379, 380), (335, 334, 366, 367), (322, 320, 352, 354), (349, 348, 380, 381), (336, 335, 367, 368), (323, 322, 354, 355), (350, 349, 381, 382), (337, 336, 368, 369), (324, 323, 355, 356), (351, 350, 382, 383), (338, 337, 369, 370), (325, 324, 356, 357), (321, 351, 383, 353), (339, 338, 370, 371), (326, 325, 357, 358), (410, 409, 441, 442), (362, 361, 393, 394), (376, 375, 407, 408), (363, 362, 394, 395), (377, 376, 408, 409), (364, 363, 395, 396), (378, 377, 409, 410), (365, 364, 396, 397), (379, 378, 410, 411), (366, 365, 397, 398), (352, 353, 385, 384), (380, 379, 411, 412), (367, 366, 398, 399), (354, 352, 384, 386), (381, 380, 412, 413), (368, 367, 399, 400), (355, 354, 386, 387), (382, 381, 413, 414), (369, 368, 400, 401), (356, 355, 387, 388), (383, 382, 414, 415), (370, 369, 401, 402), (357, 356, 388, 389), (353, 383, 415, 385), (371, 370, 402, 403), (358, 357, 389, 390), (372, 371, 403, 404), (359, 358, 390, 391), (373, 372, 404, 405), (360, 359, 391, 392), (374, 373, 405, 406), (361, 360, 392, 393), (418, 416, 448, 450), (397, 396, 428, 429), (411, 410, 442, 443), (398, 397, 429, 430), (384, 385, 417, 416), (412, 411, 443, 444), (399, 398, 430, 431), (386, 384, 416, 418), (413, 412, 444, 445), (400, 399, 431, 432), (387, 386, 418, 419), (414, 413, 445, 446), (401, 400, 432, 433), (388, 387, 419, 420), (415, 414, 446, 447), (402, 401, 433, 434), (389, 388, 420, 421), (385, 415, 447, 417), (403, 402, 434, 435), (390, 389, 421, 422), (404, 403, 435, 436), (391, 390, 422, 423), (405, 404, 436, 437), (392, 391, 423, 424), (406, 405, 437, 438), (393, 392, 424, 425), (407, 406, 438, 439), (394, 393, 425, 426), (408, 407, 439, 440), (395, 394, 426, 427), (409, 408, 440, 441), (396, 395, 427, 428), (453, 452, 484, 485), (445, 444, 476, 477), (432, 431, 463, 464), (419, 418, 450, 451), (446, 445, 477, 478), (433, 432, 464, 465), (420, 419, 451, 452), (447, 446, 478, 479), (434, 433, 465, 466), (421, 420, 452, 453), (417, 447, 479, 449), (435, 434, 466, 467), (422, 421, 453, 454), (436, 435, 467, 468), (423, 422, 454, 455), (437, 436, 468, 469), (424, 423, 455, 456), (438, 437, 469, 470), (425, 424, 456, 457), (439, 438, 470, 471), (426, 425, 457, 458), (440, 439, 471, 472), (427, 426, 458, 459), (441, 440, 472, 473), (428, 427, 459, 460), (442, 441, 473, 474), (429, 428, 460, 461), (443, 442, 474, 475), (430, 429, 461, 462), (416, 417, 449, 448), (444, 443, 475, 476), (431, 430, 462, 463), (488, 487, 518, 519), (449, 479, 511, 481), (467, 466, 498, 499), (454, 453, 485, 486), (468, 467, 499, 500), (455, 454, 486, 487), (469, 468, 500, 501), (456, 455, 487, 488), (470, 469, 501, 502), (457, 456, 488, 489), (471, 470, 502, 503), (458, 457, 489, 490), (472, 471, 503, 504), (459, 458, 490, 491), (473, 472, 504, 505), (460, 459, 491, 492), (474, 473, 505, 506), (461, 460, 492, 493), (475, 474, 506, 507), (462, 461, 493, 494), (448, 449, 481, 480), (476, 475, 507, 508), (463, 462, 494, 940, 945, 959, 969, 495), (450, 448, 480, 970, 961, 943, 942, 482), (477, 476, 508, 509), (464, 463, 495, 496), (451, 450, 482, 483), (478, 477, 509, 510), (465, 464, 496, 497), (452, 451, 483, 484), (479, 478, 510, 511), (466, 465, 497, 498), (522, 521, 551, 552), (502, 501, 531, 532), (489, 488, 519, 520), (503, 502, 532, 533), (490, 489, 520, 521), (504, 503, 533, 534), (491, 490, 521, 522), (505, 504, 534, 535), (492, 491, 522, 523), (506, 505, 535, 536), (493, 492, 523, 524), (507, 506, 536, 537), (494, 493, 524, 938, 939), (480, 481, 513, 512), (508, 507, 537, 538), (495, 969, 967, 525), (482, 942, 941), (509, 508, 538, 539), (496, 495, 525, 526), (483, 482, 941, 937, 514), (510, 509, 539, 540), (497, 496, 526, 527), (484, 483, 514, 515), (511, 510, 540, 541), (498, 497, 527, 528), (485, 484, 515, 516), (481, 511, 541, 513), (499, 498, 528, 529), (486, 485, 516, 517), (500, 499, 529, 530), (487, 486, 517, 518), (501, 500, 530, 531), (554, 965, 966, 581, 582), (535, 534, 564, 565), (523, 522, 552, 553), (536, 535, 565, 566), (524, 523, 553, 956, 958), (537, 536, 566, 567), (512, 513, 543, 542), (538, 537, 567, 568), (525, 967, 968, 554, 555), (539, 538, 568, 569), (526, 525, 555, 556), (514, 937, 936), (540, 539, 569, 570), (527, 526, 556, 557), (515, 514, 936, 934, 545), (541, 540, 570, 571), (528, 527, 557, 558), (516, 515, 545, 546), (513, 541, 571, 543), (529, 528, 558, 559), (517, 516, 546, 547), (530, 529, 559, 560), (518, 517, 547, 548), (531, 530, 560, 561), (519, 518, 548, 549), (532, 531, 561, 562), (520, 519, 549, 550), (533, 532, 562, 563), (521, 520, 550, 551), (534, 533, 563, 564), (585, 584, 616, 617), (542, 543, 573, 572), (568, 567, 595, 596), (555, 554, 582, 583), (544, 542, 572, 574), (569, 568, 596, 597), (556, 555, 583, 584), (570, 569, 597, 598), (557, 556, 584, 585), (545, 934, 935), (571, 570, 598, 599), (558, 557, 585, 586), (546, 545, 935, 954), (543, 571, 599, 573), (559, 558, 586, 587), (547, 546, 954, 947, 576), (560, 559, 587, 588), (548, 547, 576, 577), (561, 560, 588, 589), (549, 548, 577, 578), (562, 561, 589, 590), (550, 549, 578, 579), (563, 562, 590, 591), (551, 550, 579, 580), (564, 563, 591, 592), (552, 551, 580, 953, 957), (565, 564, 592, 593), (553, 552, 957, 955), (566, 565, 593, 594), (567, 566, 594, 595), (620, 619, 651, 652), (599, 598, 630, 631), (586, 585, 617, 618), (573, 599, 631, 601), (587, 586, 618, 619), (576, 947, 948), (588, 587, 619, 620), (577, 576, 948, 952), (589, 588, 620, 621), (578, 577, 952, 951), (590, 589, 621, 622), (579, 578, 951, 949), (591, 590, 622, 623), (580, 579, 949, 950), (592, 591, 623, 624), (593, 592, 624, 625), (594, 593, 625, 626), (581, 964, 963, 612, 613), (595, 594, 626, 627), (582, 581, 613, 614), (572, 573, 601, 600), (596, 595, 627, 628), (583, 582, 614, 615), (574, 572, 600, 602), (597, 596, 628, 629), (584, 583, 615, 616), (575, 574, 602, 603), (598, 597, 629, 630), (655, 654, 686, 687), (607, 606, 638, 639), (621, 620, 652, 653), (608, 607, 639, 640), (622, 621, 653, 654), (609, 608, 640, 641), (623, 622, 654, 655), (610, 609, 641, 642), (624, 623, 655, 656), (611, 610, 642, 643), (625, 624, 656, 657), (612, 611, 643, 644), (626, 625, 657, 658), (613, 612, 644, 645), (627, 626, 658, 659), (614, 613, 645, 646), (600, 601, 633, 632), (628, 627, 659, 660), (615, 614, 646, 647), (602, 600, 632, 634), (629, 628, 660, 661), (616, 615, 647, 648), (603, 602, 634, 635), (630, 629, 661, 662), (617, 616, 648, 649), (604, 603, 635, 636), (631, 630, 662, 663), (618, 617, 649, 650), (605, 604, 636, 637), (601, 631, 663, 633), (619, 618, 650, 651), (606, 605, 637, 638), (690, 689, 721, 722), (642, 641, 673, 674), (656, 655, 687, 688), (643, 642, 674, 675), (657, 656, 688, 689), (644, 643, 675, 676), (658, 657, 689, 690), (645, 644, 676, 677), (659, 658, 690, 691), (646, 645, 677, 678), (632, 633, 665, 664), (660, 659, 691, 692), (647, 646, 678, 679), (634, 632, 664, 666), (661, 660, 692, 693), (648, 647, 679, 680), (635, 634, 666, 667), (662, 661, 693, 694), (649, 648, 680, 681), (636, 635, 667, 668), (663, 662, 694, 695), (650, 649, 681, 682), (637, 636, 668, 669), (633, 663, 695, 665), (651, 650, 682, 683), (638, 637, 669, 670), (652, 651, 683, 684), (639, 638, 670, 671), (653, 652, 684, 685), (640, 639, 671, 672), (654, 653, 685, 686), (641, 640, 672, 673), (698, 696, 728, 730), (677, 676, 708, 709), (691, 690, 722, 723), (678, 677, 709, 710), (664, 665, 697, 696), (692, 691, 723, 724), (679, 678, 710, 711), (666, 664, 696, 698), (693, 692, 724, 725), (680, 679, 711, 712), (667, 666, 698, 699), (694, 693, 725, 726), (681, 680, 712, 713), (668, 667, 699, 700), (695, 694, 726, 727), (682, 681, 713, 714), (669, 668, 700, 701), (665, 695, 727, 697), (683, 682, 714, 715), (670, 669, 701, 702), (684, 683, 715, 716), (671, 670, 702, 703), (685, 684, 716, 717), (672, 671, 703, 704), (686, 685, 717, 718), (673, 672, 704, 705), (687, 686, 718, 719), (674, 673, 705, 706), (688, 687, 719, 720), (675, 674, 706, 707), (689, 688, 720, 721), (676, 675, 707, 708), (733, 732, 764, 765), (725, 724, 756, 757), (712, 711, 743, 744), (699, 698, 730, 731), (726, 725, 757, 758), (713, 712, 744, 745), (700, 699, 731, 732), (727, 726, 758, 759), (714, 713, 745, 746), (701, 700, 732, 733), (697, 727, 759, 729), (715, 714, 746, 747), (702, 701, 733, 734), (716, 715, 747, 748), (703, 702, 734, 735), (717, 716, 748, 749), (704, 703, 735, 736), (718, 717, 749, 750), (705, 704, 736, 737), (719, 718, 750, 751), (706, 705, 737, 738), (720, 719, 751, 752), (707, 706, 738, 739), (721, 720, 752, 753), (708, 707, 739, 740), (722, 721, 753, 754), (709, 708, 740, 741), (723, 722, 754, 755), (710, 709, 741, 742), (696, 697, 729, 728), (724, 723, 755, 756), (711, 710, 742, 743), (768, 767, 799, 910), (729, 759, 791, 761), (747, 746, 778, 779), (734, 733, 765, 766), (748, 747, 779, 780), (735, 734, 766, 767), (749, 748, 780, 781), (736, 735, 767, 768), (750, 749, 781, 782), (737, 736, 768, 769), (751, 750, 782, 783), (738, 737, 769, 770), (752, 751, 783, 784), (739, 738, 770, 771), (753, 752, 784, 785), (740, 739, 771, 772), (754, 753, 785, 786), (741, 740, 772, 773), (755, 754, 786, 787), (742, 741, 773, 774), (728, 729, 761, 760), (756, 755, 787, 788), (743, 742, 774, 775), (730, 728, 760, 762), (757, 756, 788, 789), (744, 743, 775, 776), (731, 730, 762, 763), (758, 757, 789, 790), (745, 744, 776, 777), (732, 731, 763, 764), (759, 758, 790, 791), (746, 745, 777, 778), (902, 903, 933, 932, 931, 930, 929, 928, 927, 926, 925, 924, 923, 922, 921, 920, 919, 918, 917, 916, 915, 914, 913, 912, 911, 800, 909, 908, 907, 906, 905, 904), (782, 781, 813, 814), (769, 768, 910, 801), (783, 782, 814, 815), (770, 769, 801, 802), (784, 783, 815, 816), (771, 770, 802, 803), (785, 784, 816, 817), (772, 771, 803, 804), (786, 785, 817, 818), (773, 772, 804, 805), (787, 786, 818, 819), (774, 773, 805, 806), (760, 761, 793, 792), (788, 787, 819, 820), (775, 774, 806, 807), (762, 760, 792, 794), (789, 788, 820, 821), (776, 775, 807, 808), (763, 762, 794, 795), (790, 789, 821, 822), (777, 776, 808, 809), (764, 763, 795, 796), (791, 790, 822, 823), (778, 777, 809, 810), (765, 764, 796, 797), (761, 791, 823, 793), (779, 778, 810, 811), (766, 765, 797, 798), (780, 779, 811, 812), (767, 766, 798, 799), (781, 780, 812, 813), (974, 973, 544, 574, 575), (962, 960, 946, 944), (865, 863, 610, 611), (950, 953, 580), (963, 865, 611, 612), (939, 940, 494), (972, 971, 575, 603, 604), (975, 970, 480, 512), (857, 858, 605, 606), (832, 833, 829, 828, 846, 845, 844, 842, 843, 840, 838, 836, 837, 839, 835, 834, 841, 824, 825, 826, 827, 830, 831), (858, 972, 604, 605), (971, 974, 575), (862, 864, 607, 608), (973, 869, 544), (863, 861, 609, 610), (861, 862, 608, 609), (848, 847, 856, 868, 976, 866, 867, 859, 860, 858, 857, 864, 862, 861, 863, 865, 849, 850, 852, 851, 853, 854, 855), (966, 964, 581), (955, 956, 553), (864, 857, 606, 607), (968, 965, 554), (958, 938, 524), (869, 975, 512, 542, 544)])
me_cylinder.polygons.foreach_set('use_smooth', [True] * 817)
me_cylinder.materials.append(mat_material)
me_cylinder.use_remesh_preserve_volume = False
me_cylinder.use_remesh_preserve_attributes = False
me_cylinder.use_mirror_vertex_groups = False
me_cylinder.update()

# ---- objects
ob_cylinder = bpy.data.objects.new('Cylinder', me_cylinder)
ob_lamp = bpy.data.objects.new('Lamp', light_lamp)
ob_camera = bpy.data.objects.new('Camera', cam_camera)

# ---- transforms, parenting, visibility, modifiers, constraints
ob_cylinder.location = (-0.01597, 0.0, -4.525)
ob_cylinder.rotation_euler = (-1.296, -1.045, 0.1153)
ob_cylinder.scale = (1.811, 1.811, 0.3349)
ob_cylinder.lineart.crease_threshold = 0.0
ob_lamp.location = (4.076, 1.005, 5.904)
ob_lamp.rotation_euler = (0.6503, 0.05522, 1.866)
ob_lamp.lock_rotations_4d = False
ob_lamp.empty_display_type = 'ARROWS'
ob_lamp.color = (0.0, 0.0, 0.0, 0.0)
ob_lamp.lineart.crease_threshold = 0.0
ob_camera.location = (7.481, -6.508, 5.344)
ob_camera.rotation_euler = (1.109, 0.0, 0.8149)
ob_camera.lock_rotations_4d = False
ob_camera.empty_display_type = 'ARROWS'
ob_camera.color = (0.0, 0.0, 0.0, 0.0)
ob_camera.display_type = 'WIRE'
ob_camera.lineart.crease_threshold = 0.0

# ---- collection membership
col_collection_1.objects.link(ob_cylinder)
col_collection_1.objects.link(ob_lamp)
col_collection_1.objects.link(ob_camera)

# ---- scene / render settings (as saved in the file)
scene.camera = ob_camera
scene.frame_start = 1; scene.frame_end = 250; scene.frame_set(1)
scene.render.engine = 'BLENDER_EEVEE_NEXT'
scene.render.resolution_percentage = 50
scene.render.dither_intensity = 0.0
scene.cycles.use_denoising = False
scene.cycles.samples = 128
scene.cycles.sampling_pattern = 'TABULATED_SOBOL'
scene.cycles.use_adaptive_sampling = False
scene.cycles.use_light_tree = False
scene.cycles.blur_glossy = 0.0
scene.cycles.sample_clamp_indirect = 0.0
scene.view_settings.view_transform = 'Standard'
bpy.context.view_layer.update()
